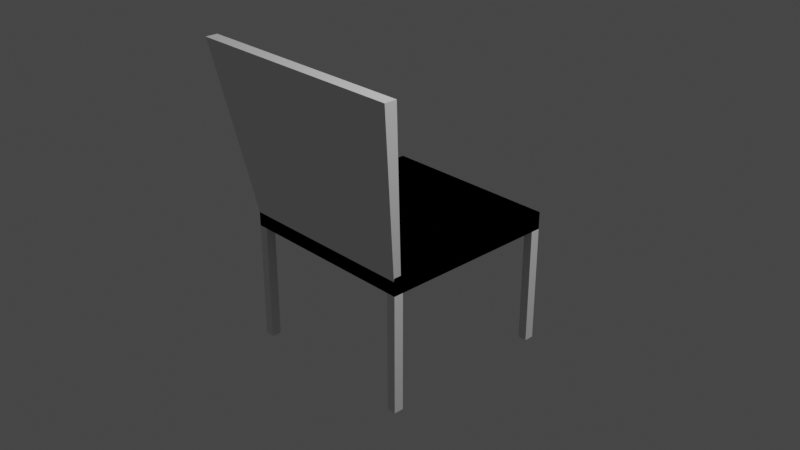 # Source: standinChair.blend  (saved by Blender 2.82.7; exported with 4.5.12 LTS)
import bpy
from mathutils import Matrix  # noqa: F401  (used for matrix-valued properties, if any)

bpy.ops.wm.read_factory_settings(use_empty=True)
scene = bpy.context.scene
scene.name = 'Scene'

# ---- collections
col_collection = bpy.data.collections.new('Collection'); scene.collection.children.link(col_collection)

# ---- materials (node trees are filled in below, after node groups)
mat_material = bpy.data.materials.new('Material')
mat_material.alpha_threshold = 0.0
mat_material.use_transparent_shadow = False
mat_material.line_color = (0.0, 0.0, 0.0, 1.0)

# ---- material node trees
mat_material.use_nodes = True; mat_material.node_tree.nodes.clear()
_N = mat_material.node_tree.nodes; _L = mat_material.node_tree.links
n0 = _N.new('ShaderNodeOutputMaterial'); n0.name = 'Material Output'; n0.location = (300, 300)
n1 = _N.new('ShaderNodeBsdfPrincipled'); n1.name = 'Principled BSDF'; n1.location = (10, 300)
n1.distribution = 'GGX'
n1.subsurface_method = 'BURLEY'
n1.inputs[2].default_value = 0.4
n1.inputs[3].default_value = 1.45
n1.inputs[27].default_value = (0.0, 0.0, 0.0, 1.0)
n1.inputs[28].default_value = 1.0
_L.new(n1.outputs[0], n0.inputs[0])
n0.is_active_output = True

# ---- world
world_world = bpy.data.worlds.new('World'); scene.world = world_world
world_world.use_nodes = True; world_world.node_tree.nodes.clear()
_N = world_world.node_tree.nodes; _L = world_world.node_tree.links
n0 = _N.new('ShaderNodeOutputWorld'); n0.name = 'World Output'; n0.location = (300, 300)
n1 = _N.new('ShaderNodeBackground'); n1.name = 'Background'; n1.location = (10, 300)
n1.inputs[0].default_value = (0.05088, 0.05088, 0.05088, 1.0)
_L.new(n1.outputs[0], n0.inputs[0])
n0.is_active_output = True
world_world.color = (0.05088, 0.05088, 0.05088)
world_world.use_sun_shadow = False
world_world.sun_shadow_jitter_overblur = 0.0

# ---- cameras
cam_camera = bpy.data.cameras.new('Camera')
cam_camera.clip_end = 100.0
cam_camera.ortho_scale = 7.314

# ---- lights
light_light = bpy.data.lights.new('Light', 'POINT')
light_light.transmission_factor = 0.0
light_light.energy = 1000.0
light_light.shadow_soft_size = 0.1
light_light.shadow_maximum_resolution = 0.006
light_light.use_absolute_resolution = True

# ---- meshes
me_cube = bpy.data.meshes.new('Cube')
me_cube.from_pydata([(1.0, -1.0, 0.001219), (-1.0, -1.0, -0.09425), (-1.0, -1.0, 0.09425), (0.9012, -1.0, 0.001219), (1.0, -0.895, 0.001219), (0.9012, -0.895, 0.001219), (1.0, -1.0, 0.09425), (1.0, -1.0, -0.09425), (0.9766, -0.9766, -1.4), (1.0, -1.0, -1.377), (0.9246, -0.9766, -1.4), (0.9012, -1.0, -1.377), (0.9012, -0.895, -1.377), (0.9246, -0.9184, -1.4), (0.9766, -0.9184, -1.4), (1.0, -0.895, -1.377), (-1.0, -1.0, 0.001219), (1.0, -1.0, -0.09425), (1.0, -1.0, 0.09425), (-0.9012, -1.0, 0.001219), (-1.0, -0.895, 0.001219), (-0.9012, -0.895, 0.001219), (-1.0, -1.0, 0.09425), (-1.0, -1.0, -0.09425), (-0.9766, -0.9766, -1.4), (-1.0, -1.0, -1.377), (-0.9246, -0.9766, -1.4), (-0.9012, -1.0, -1.377), (-0.9012, -0.895, -1.377), (-0.9246, -0.9184, -1.4), (-0.9766, -0.9184, -1.4), (-1.0, -0.895, -1.377), (1.0, 1.0, 0.001219), (-1.0, 1.0, -0.09425), (-1.0, 1.0, 0.09425), (0.9012, 1.0, 0.001219), (1.0, 0.895, 0.001219), (0.9012, 0.895, 0.001219), (1.0, 1.0, 0.09425), (1.0, 1.0, -0.09425), (1.0, 0.0, 0.09425), (-1.0, 0.0, -0.09425), (-1.0, 0.0, 0.09425), (1.0, 0.0, -0.09425), (0.9766, 0.9766, -1.4), (1.0, 1.0, -1.377), (0.9246, 0.9766, -1.4), (0.9012, 1.0, -1.377), (0.9012, 0.895, -1.377), (0.9246, 0.9184, -1.4), (0.9766, 0.9184, -1.4), (1.0, 0.895, -1.377), (-1.0, 1.0, 0.001219), (1.0, 1.0, -0.09425), (1.0, 1.0, 0.09425), (-0.9012, 1.0, 0.001219), (-1.0, 0.895, 0.001219), (-0.9012, 0.895, 0.001219), (-1.0, 1.0, 0.09425), (-1.0, 1.0, -0.09425), (-1.0, 0.0, 0.09425), (1.0, 0.0, -0.09425), (1.0, 0.0, 0.09425), (-1.0, 0.0, -0.09425), (-0.9766, 0.9766, -1.4), (-1.0, 1.0, -1.377), (-0.9246, 0.9766, -1.4), (-0.9012, 1.0, -1.377), (-0.9012, 0.895, -1.377), (-0.9246, 0.9184, -1.4), (-0.9766, 0.9184, -1.4), (-1.0, 0.895, -1.377)], [], [(4, 5, 3, 0), (13, 14, 8, 10), (11, 3, 5, 12), (9, 0, 3, 11), (42, 40, 6, 2), (6, 7, 1, 2), (15, 12, 5, 4), (40, 43, 7, 6), (43, 41, 1, 7), (2, 1, 41, 42), (13, 10, 11, 12), (10, 8, 9, 11), (8, 14, 15, 9), (14, 13, 12, 15), (15, 4, 0, 9), (20, 16, 19, 21), (29, 26, 24, 30), (27, 28, 21, 19), (25, 27, 19, 16), (62, 18, 22, 60), (22, 18, 17, 23), (31, 20, 21, 28), (60, 22, 23, 63), (63, 23, 17, 61), (18, 62, 61, 17), (29, 28, 27, 26), (26, 27, 25, 24), (24, 25, 31, 30), (30, 31, 28, 29), (31, 25, 16, 20), (36, 32, 35, 37), (49, 46, 44, 50), (47, 48, 37, 35), (45, 47, 35, 32), (42, 34, 38, 40), (38, 34, 33, 39), (51, 36, 37, 48), (40, 38, 39, 43), (43, 39, 33, 41), (34, 42, 41, 33), (49, 48, 47, 46), (46, 47, 45, 44), (44, 45, 51, 50), (50, 51, 48, 49), (51, 45, 32, 36), (56, 57, 55, 52), (69, 70, 64, 66), (67, 55, 57, 68), (65, 52, 55, 67), (62, 60, 58, 54), (58, 59, 53, 54), (71, 68, 57, 56), (60, 63, 59, 58), (63, 61, 53, 59), (54, 53, 61, 62), (69, 66, 67, 68), (66, 64, 65, 67), (64, 70, 71, 65), (70, 69, 68, 71), (71, 56, 52, 65)])
_uv = me_cube.uv_layers.new(name='UVMap')
_uv.uv.foreach_set('vector', [0.625, 0.625, 0.875, 0.625, 0.875, 0.75, 0.625, 0.75, 0.1842, 0.6529, 0.3158, 0.6529, 0.3158, 0.7221, 0.1842, 0.7221, 0.3808, 0.0, 0.625, 0.0, 0.625, 0.125, 0.3808, 0.125, 0.3808, 0.75, 0.625, 0.75, 0.625, 1.0, 0.3808, 1.0, 0.375, 0.375, 0.625, 0.375, 0.625, 0.5, 0.375, 0.5, 0.375, 0.5, 0.625, 0.5, 0.625, 0.75, 0.375, 0.75, 0.3808, 0.625, 0.1367, 0.6133, 0.625, 0.125, 0.625, 0.625, 0.125, 0.625, 0.375, 0.625, 0.375, 0.75, 0.125, 0.75, 0.625, 0.625, 0.875, 0.625, 0.875, 0.75, 0.625, 0.75, 0.375, 0.0, 0.625, 0.0, 0.625, 0.125, 0.375, 0.125, 0.1842, 0.6529, 0.1842, 0.7221, 0.125, 0.75, 0.125, 0.625, 0.1842, 0.7221, 0.3158, 0.7221, 0.375, 0.75, 0.125, 0.75, 0.3158, 0.7221, 0.3158, 0.6529, 0.3808, 0.625, 0.3808, 0.75, 0.3158, 0.6529, 0.1842, 0.6529, 0.1367, 0.6133, 0.3808, 0.625, 0.3808, 0.625, 0.625, 0.625, 0.625, 0.75, 0.3808, 0.75, 0.625, 0.625, 0.625, 0.75, 0.875, 0.75, 0.875, 0.625, 0.1842, 0.6529, 0.1842, 0.7221, 0.3158, 0.7221, 0.3158, 0.6529, 0.3808, 0.0, 0.3808, 0.125, 0.625, 0.125, 0.625, 0.0, 0.3808, 0.75, 0.3808, 1.0, 0.625, 1.0, 0.625, 0.75, 0.375, 0.375, 0.375, 0.5, 0.625, 0.5, 0.625, 0.375, 0.375, 0.5, 0.375, 0.75, 0.625, 0.75, 0.625, 0.5, 0.3808, 0.625, 0.625, 0.625, 0.625, 0.125, 0.1367, 0.6133, 0.125, 0.625, 0.125, 0.75, 0.375, 0.75, 0.375, 0.625, 0.625, 0.625, 0.625, 0.75, 0.875, 0.75, 0.875, 0.625, 0.375, 0.0, 0.375, 0.125, 0.625, 0.125, 0.625, 0.0, 0.1842, 0.6529, 0.125, 0.625, 0.125, 0.75, 0.1842, 0.7221, 0.1842, 0.7221, 0.125, 0.75, 0.375, 0.75, 0.3158, 0.7221, 0.3158, 0.7221, 0.3808, 0.75, 0.3808, 0.625, 0.3158, 0.6529, 0.3158, 0.6529, 0.3808, 0.625, 0.1367, 0.6133, 0.1842, 0.6529, 0.3808, 0.625, 0.3808, 0.75, 0.625, 0.75, 0.625, 0.625, 0.625, 0.625, 0.625, 0.75, 0.875, 0.75, 0.875, 0.625, 0.1842, 0.6529, 0.1842, 0.7221, 0.3158, 0.7221, 0.3158, 0.6529, 0.3808, 0.0, 0.3808, 0.125, 0.625, 0.125, 0.625, 0.0, 0.3808, 0.75, 0.3808, 1.0, 0.625, 1.0, 0.625, 0.75, 0.375, 0.375, 0.375, 0.5, 0.625, 0.5, 0.625, 0.375, 0.375, 0.5, 0.375, 0.75, 0.625, 0.75, 0.625, 0.5, 0.3808, 0.625, 0.625, 0.625, 0.625, 0.125, 0.1367, 0.6133, 0.125, 0.625, 0.125, 0.75, 0.375, 0.75, 0.375, 0.625, 0.625, 0.625, 0.625, 0.75, 0.875, 0.75, 0.875, 0.625, 0.375, 0.0, 0.375, 0.125, 0.625, 0.125, 0.625, 0.0, 0.1842, 0.6529, 0.125, 0.625, 0.125, 0.75, 0.1842, 0.7221, 0.1842, 0.7221, 0.125, 0.75, 0.375, 0.75, 0.3158, 0.7221, 0.3158, 0.7221, 0.3808, 0.75, 0.3808, 0.625, 0.3158, 0.6529, 0.3158, 0.6529, 0.3808, 0.625, 0.1367, 0.6133, 0.1842, 0.6529, 0.3808, 0.625, 0.3808, 0.75, 0.625, 0.75, 0.625, 0.625, 0.625, 0.625, 0.875, 0.625, 0.875, 0.75, 0.625, 0.75, 0.1842, 0.6529, 0.3158, 0.6529, 0.3158, 0.7221, 0.1842, 0.7221, 0.3808, 0.0, 0.625, 0.0, 0.625, 0.125, 0.3808, 0.125, 0.3808, 0.75, 0.625, 0.75, 0.625, 1.0, 0.3808, 1.0, 0.375, 0.375, 0.625, 0.375, 0.625, 0.5, 0.375, 0.5, 0.375, 0.5, 0.625, 0.5, 0.625, 0.75, 0.375, 0.75, 0.3808, 0.625, 0.1367, 0.6133, 0.625, 0.125, 0.625, 0.625, 0.125, 0.625, 0.375, 0.625, 0.375, 0.75, 0.125, 0.75, 0.625, 0.625, 0.875, 0.625, 0.875, 0.75, 0.625, 0.75, 0.375, 0.0, 0.625, 0.0, 0.625, 0.125, 0.375, 0.125, 0.1842, 0.6529, 0.1842, 0.7221, 0.125, 0.75, 0.125, 0.625, 0.1842, 0.7221, 0.3158, 0.7221, 0.375, 0.75, 0.125, 0.75, 0.3158, 0.7221, 0.3158, 0.6529, 0.3808, 0.625, 0.3808, 0.75, 0.3158, 0.6529, 0.1842, 0.6529, 0.1367, 0.6133, 0.3808, 0.625, 0.3808, 0.625, 0.625, 0.625, 0.625, 0.75, 0.3808, 0.75])
me_cube.materials.append(mat_material)
me_cube.use_remesh_preserve_volume = False
me_cube.use_remesh_preserve_attributes = False
me_cube.use_mirror_vertex_groups = False
me_cube.update()
me_cube_001 = bpy.data.meshes.new('Cube.001')
me_cube_001.from_pydata([(-0.9868, -0.9909, 0.003094), (-1.237, -1.322, 1.903), (-0.9868, -0.9069, 0.003094), (-1.237, -1.191, 1.903), (0.9868, -0.9909, 0.003094), (1.237, -1.322, 1.903), (0.9868, -0.9069, 0.003094), (1.237, -1.191, 1.903)], [], [(0, 1, 3, 2), (2, 3, 7, 6), (6, 7, 5, 4), (4, 5, 1, 0), (2, 6, 4, 0), (7, 3, 1, 5)])
_uv = me_cube_001.uv_layers.new(name='UVMap')
_uv.uv.foreach_set('vector', [0.375, 0.0, 0.625, 0.0, 0.625, 0.25, 0.375, 0.25, 0.375, 0.25, 0.625, 0.25, 0.625, 0.5, 0.375, 0.5, 0.375, 0.5, 0.625, 0.5, 0.625, 0.75, 0.375, 0.75, 0.375, 0.75, 0.625, 0.75, 0.625, 1.0, 0.375, 1.0, 0.125, 0.5, 0.375, 0.5, 0.375, 0.75, 0.125, 0.75, 0.625, 0.5, 0.875, 0.5, 0.875, 0.75, 0.625, 0.75])
me_cube_001.use_remesh_fix_poles = True
me_cube_001.use_remesh_preserve_attributes = False
me_cube_001.use_mirror_vertex_groups = False
me_cube_001.update()

# ---- objects
ob_cube = bpy.data.objects.new('Cube', me_cube)
ob_light = bpy.data.objects.new('Light', light_light)
ob_camera = bpy.data.objects.new('Camera', cam_camera)
ob_cube_001 = bpy.data.objects.new('Cube.001', me_cube_001)

# ---- transforms, parenting, visibility, modifiers, constraints
ob_cube.location = (0.0, 0.0, 0.0)
ob_cube.lock_rotations_4d = False
ob_cube.empty_display_type = 'ARROWS'
ob_cube.lineart.crease_threshold = 0.0
ob_light.location = (4.076, 1.005, 5.904)
ob_light.rotation_euler = (0.6503, 0.05522, 1.866)
ob_light.lock_rotations_4d = False
ob_light.empty_display_type = 'ARROWS'
ob_light.color = (0.0, 0.0, 0.0, 0.0)
ob_light.lineart.crease_threshold = 0.0
ob_camera.location = (7.359, -6.926, 4.958)
ob_camera.rotation_euler = (1.109, 0.0, 0.8149)
ob_camera.lock_rotations_4d = False
ob_camera.empty_display_type = 'ARROWS'
ob_camera.color = (0.0, 0.0, 0.0, 0.0)
ob_camera.display_type = 'WIRE'
ob_camera.lineart.crease_threshold = 0.0
ob_cube_001.location = (0.0, 0.0, 0.0)
ob_cube_001.lineart.crease_threshold = 0.0

# ---- collection membership
col_collection.objects.link(ob_cube)
col_collection.objects.link(ob_light)
col_collection.objects.link(ob_camera)
col_collection.objects.link(ob_cube_001)

# ---- scene / render settings (as saved in the file)
scene.camera = ob_camera
scene.frame_start = 1; scene.frame_end = 250; scene.frame_set(1)
scene.render.engine = 'BLENDER_EEVEE_NEXT'
scene.cycles.use_denoising = False
scene.cycles.samples = 128
scene.cycles.sampling_pattern = 'TABULATED_SOBOL'
scene.cycles.use_adaptive_sampling = False
scene.cycles.use_light_tree = False
scene.view_settings.view_transform = 'Filmic'
bpy.context.view_layer.update()
